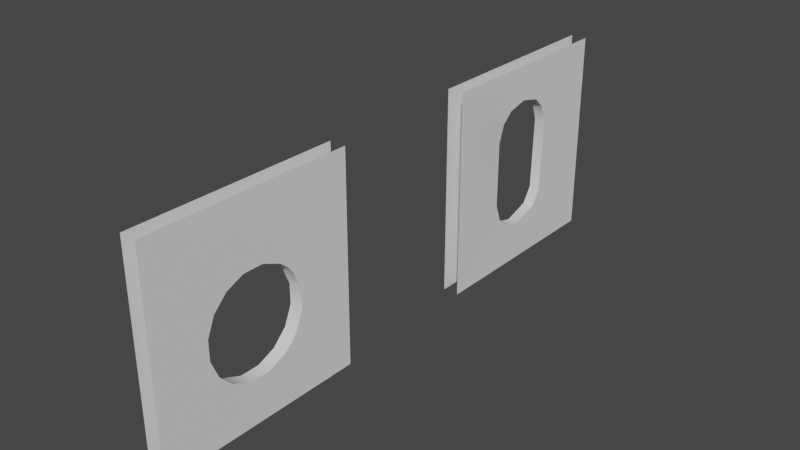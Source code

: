 # Source: Walls.blend  (saved by Blender 3.5.10; exported with 4.5.12 LTS)
import bpy
from mathutils import Matrix  # noqa: F401  (used for matrix-valued properties, if any)

bpy.ops.wm.read_factory_settings(use_empty=True)
scene = bpy.context.scene
scene.name = 'Scene'

# ---- collections
col_collection = bpy.data.collections.new('Collection'); scene.collection.children.link(col_collection)

# ---- world
world_world = bpy.data.worlds.new('World'); scene.world = world_world
world_world.use_nodes = True; world_world.node_tree.nodes.clear()
_N = world_world.node_tree.nodes; _L = world_world.node_tree.links
n0 = _N.new('ShaderNodeOutputWorld'); n0.name = 'World Output'; n0.location = (300, 300)
n1 = _N.new('ShaderNodeBackground'); n1.name = 'Background'; n1.location = (10, 300)
n1.inputs[0].default_value = (0.05088, 0.05088, 0.05088, 1.0)
_L.new(n1.outputs[0], n0.inputs[0])
n0.is_active_output = True
world_world.color = (0.05088, 0.05088, 0.05088)
world_world.use_sun_shadow = False
world_world.sun_shadow_jitter_overblur = 0.0

# ---- meshes
me_cube_001 = bpy.data.meshes.new('Cube.001')
me_cube_001.from_pydata([(-0.1264, 1.853, -1.69), (-0.1264, -1.496, -1.69), (-0.1264, -1.496, 1.66), (-0.1264, 1.853, 1.66), (0.1264, 1.853, 1.66), (0.1264, 1.853, -1.69), (0.1264, -1.496, -1.69), (0.1264, -1.496, 1.66), (-0.1264, -1.017, -1.211), (-0.08789, -0.1615, -1.002), (-0.1264, -0.8102, -0.8828), (-0.1264, -0.689, -1.004), (-0.1264, -1.017, 1.181), (-0.08789, -0.1615, 0.9725), (-0.1264, -0.689, 0.9741), (-0.1264, -0.8102, 0.8528), (-0.08789, 0.8069, 0.5201), (0.1264, -1.017, -1.211), (0.1264, -0.8102, -0.8828), (0.1264, -0.689, -1.004), (0.1264, -1.017, 1.181), (0.08789, -0.4492, 0.5201), (0.1264, -0.8102, 0.8528), (0.1264, -0.689, 0.9741), (0.08789, 0.5191, 0.9725), (-0.08789, -0.3456, -0.8395), (-0.08789, -0.3456, 0.8096), (-0.08789, 0.7693, -0.6927), (-0.08789, 0.7033, 0.8096), (0.08789, -0.3456, -0.8395), (0.08789, -0.3456, 0.8096), (0.08789, 0.7693, -0.6927), (0.08789, 0.6099, -0.9433), (0.08789, 0.7033, 0.8096), (-0.08789, 0.1788, -1.085), (-0.08789, 0.1788, 1.055), (-0.08789, -0.4492, -0.55), (-0.08789, -0.4492, 0.5201), (0.08789, -0.4492, -0.55), (-0.08789, 0.5191, 0.9725), (-0.08789, 0.6099, -0.9433), (0.08789, -0.1615, -1.002), (0.08789, 0.8069, 0.5201), (0.08789, -0.1615, 0.9725), (0.08789, 0.1788, -1.085), (0.08789, 0.1788, 1.055), (-0.08789, -0.4492, -0.55), (-0.08789, -0.4492, 0.5201), (-0.08789, 0.7693, -0.6927), (-0.08789, 0.6099, -0.9433), (-0.08789, 0.6099, -0.9433), (0.08789, 0.7693, -0.6927), (0.08789, 0.8069, 0.5201), (-0.08789, 0.1788, -1.085), (0.08789, 0.1788, 1.055), (0.08789, -0.1615, 0.9725), (-0.08789, -0.3456, -0.8395), (0.08789, -0.3456, 0.8096), (0.08789, -0.4492, 0.5201), (0.08789, -0.3456, -0.8395), (0.08789, -0.4492, -0.55), (-0.08789, -0.3456, 0.8096), (-0.08789, -0.1615, 0.9725), (-0.08789, 0.1788, 1.055), (-0.08789, 0.7033, 0.8096), (-0.08789, 0.8069, 0.5201), (0.08789, -0.1615, -1.002), (0.08789, 0.6099, -0.9433), (0.08789, 0.6099, -0.9433), (0.08789, 0.1788, -1.085), (0.08789, 0.7033, 0.8096), (0.08789, 0.5191, 0.9725), (-0.08789, -0.1615, -1.002), (-0.08789, 0.5191, 0.9725)], [], [(12, 15, 47, 46, 10, 8, 1, 2), (17, 18, 60, 58, 22, 20, 7, 6), (38, 59, 56, 36), (12, 14, 62, 26, 47, 15), (41, 9, 56, 59), (20, 22, 58, 30, 55, 23), (52, 65, 27, 51), (42, 31, 67, 69, 66, 19, 17, 6, 5, 4, 7, 20, 23, 55, 54, 71, 33), (16, 28, 73, 63, 62, 14, 12, 2, 3, 0, 1, 8, 11, 72, 53, 49, 48), (66, 29, 60, 18, 17, 19), (8, 10, 46, 25, 72, 11), (68, 50, 34, 44), (32, 51, 27, 40), (70, 24, 39, 64), (45, 43, 13, 35), (41, 44, 34, 9), (43, 57, 61, 13), (57, 21, 37, 61), (21, 38, 36, 37), (52, 70, 64, 65), (24, 45, 35, 39)])
me_cube_001.polygons.foreach_set('use_smooth', [True] * 21)
_uv = me_cube_001.uv_layers.new(name='UVMap')
_uv.uv.foreach_set('vector', [0.5893, 0.03573, 0.5648, 0.05117, 0.5365, 0.05757, 0.4635, 0.05757, 0.4352, 0.05117, 0.4107, 0.03573, 0.375, 0.0, 0.625, 0.0, 0.4107, 0.7143, 0.4352, 0.6988, 0.4635, 0.6924, 0.5365, 0.6924, 0.5648, 0.6988, 0.5893, 0.7143, 0.625, 0.75, 0.375, 0.75, 0.4635, 0.6924, 0.4437, 0.6813, 0.4437, 0.0687, 0.4635, 0.05757, 0.5893, 0.03573, 0.5738, 0.06022, 0.5674, 0.08847, 0.5563, 0.0687, 0.5365, 0.05757, 0.5648, 0.05117, 0.4326, 0.6615, 0.4326, 0.08847, 0.4437, 0.0687, 0.4437, 0.6813, 0.5893, 0.7143, 0.5648, 0.6988, 0.5365, 0.6924, 0.5563, 0.6813, 0.5674, 0.6615, 0.5738, 0.6898, 0.5365, 0.5576, 0.5365, 0.1924, 0.4537, 0.1884, 0.4537, 0.5616, 0.5365, 0.5576, 0.4537, 0.5616, 0.4366, 0.5787, 0.4346, 0.625, 0.4326, 0.6615, 0.4262, 0.6898, 0.4107, 0.7143, 0.375, 0.75, 0.375, 0.5, 0.625, 0.5, 0.625, 0.75, 0.5893, 0.7143, 0.5738, 0.6898, 0.5674, 0.6615, 0.5654, 0.625, 0.5674, 0.5885, 0.5563, 0.5687, 0.5365, 0.1924, 0.5563, 0.1813, 0.5674, 0.1615, 0.5654, 0.125, 0.5674, 0.08847, 0.5738, 0.06022, 0.5893, 0.03573, 0.625, 0.0, 0.625, 0.25, 0.375, 0.25, 0.375, 0.0, 0.4107, 0.03573, 0.4262, 0.06022, 0.4326, 0.08847, 0.4346, 0.125, 0.4366, 0.1713, 0.4537, 0.1884, 0.4326, 0.6615, 0.4437, 0.6813, 0.4635, 0.6924, 0.4352, 0.6988, 0.4107, 0.7143, 0.4262, 0.6898, 0.4107, 0.03573, 0.4352, 0.05117, 0.4635, 0.05757, 0.4437, 0.0687, 0.4326, 0.08847, 0.4262, 0.06022, 0.4366, 0.5787, 0.4366, 0.1713, 0.4346, 0.125, 0.4346, 0.625, 0.4366, 0.5787, 0.4537, 0.5616, 0.4537, 0.1884, 0.4366, 0.1713, 0.5563, 0.5687, 0.5674, 0.5885, 0.5674, 0.1615, 0.5563, 0.1813, 0.5654, 0.625, 0.5674, 0.6615, 0.5674, 0.08847, 0.5654, 0.125, 0.4326, 0.6615, 0.4346, 0.625, 0.4346, 0.125, 0.4326, 0.08847, 0.5674, 0.6615, 0.5563, 0.6813, 0.5563, 0.0687, 0.5674, 0.08847, 0.5563, 0.6813, 0.5365, 0.6924, 0.5365, 0.05757, 0.5563, 0.0687, 0.5365, 0.6924, 0.4635, 0.6924, 0.4635, 0.05757, 0.5365, 0.05757, 0.5365, 0.5576, 0.5563, 0.5687, 0.5563, 0.1813, 0.5365, 0.1924, 0.5674, 0.5885, 0.5654, 0.625, 0.5654, 0.125, 0.5674, 0.1615])
me_cube_001.update()
me_cube_005 = bpy.data.meshes.new('Cube.005')
me_cube_005.from_pydata([(-0.1278, -1.702, -1.456), (-0.1278, -1.702, 1.891), (-0.1278, 1.645, -1.456), (-0.1278, 1.645, 1.891), (0.1278, -1.702, -1.456), (0.1278, -1.702, 1.891), (0.1278, 1.645, -1.456), (0.1278, 1.645, 1.891), (-0.1035, -0.8231, -0.1504), (-0.1035, -0.8231, 0.1657), (-0.1035, -0.7022, -0.4424), (-0.1035, -0.7022, 0.4577), (-0.1035, -0.6014, -0.5651), (-0.1035, -0.4787, 0.6812), (-0.1035, -0.1867, 0.8021), (-0.1035, 0.1294, 0.8021), (-0.1035, 0.4214, 0.6812), (-0.1035, -0.4787, -0.6659), (-0.1035, -0.1867, -0.7868), (-0.1035, 0.1294, -0.7868), (-0.1035, 0.4214, -0.6659), (-0.1035, 0.6449, -0.4424), (-0.1035, 0.6449, 0.4577), (-0.1035, 0.7658, -0.1504), (-0.1035, 0.7658, 0.1657), (-0.1035, 0.5441, -0.5651), (0.1035, -0.4787, 0.6812), (0.1035, -0.1867, 0.8021), (0.1035, 0.1294, 0.8021), (0.1035, 0.4214, 0.6812), (0.1035, 0.6449, -0.4424), (0.1035, 0.6449, 0.4577), (0.1035, 0.7658, -0.1504), (0.1035, 0.7658, 0.1657), (0.1035, 0.5441, 0.5804), (0.1035, 0.5441, -0.5651), (0.1035, -0.8231, 0.1657), (0.1035, -0.8231, -0.1504), (0.1035, -0.7022, -0.4424), (0.1035, -0.7022, 0.4577), (0.1035, -0.4787, -0.6659), (0.1035, -0.1867, -0.7868), (0.1035, 0.1294, -0.7868), (0.1035, 0.4214, -0.6659), (-0.1035, -0.8231, -0.1504), (-0.1035, -0.8231, 0.1657), (-0.1035, -0.7022, -0.4424), (-0.1035, -0.6014, -0.5651), (-0.1035, 0.4214, 0.6812), (-0.1035, 0.1294, 0.8021), (-0.1035, -0.4787, -0.6659), (-0.1035, 0.6449, 0.4577), (-0.1035, 0.7658, -0.1504), (-0.1035, 0.7658, 0.1657), (0.1035, 0.7658, -0.1504), (0.1035, 0.7658, 0.1657), (0.1035, -0.8231, 0.1657), (0.1035, -0.8231, -0.1504), (0.1035, -0.4787, 0.6812), (0.1035, -0.7022, 0.4577), (0.1035, -0.7022, -0.4424), (0.1035, -0.4787, -0.6659), (0.1035, 0.5441, -0.5651), (0.1035, 0.4214, -0.6659), (0.1035, 0.1294, 0.8021), (0.1035, -0.1867, 0.8021), (0.1035, 0.4214, 0.6812), (-0.1035, -0.1867, -0.7868), (0.1035, -0.1867, -0.7868), (0.1035, 0.1294, -0.7868), (-0.1035, 0.1294, -0.7868), (0.1035, 0.5441, 0.5804), (-0.1035, 0.4214, -0.6659), (0.1035, 0.6449, -0.4424), (-0.1035, -0.7022, 0.4577), (0.1035, 0.6449, 0.4577), (-0.1035, 0.5441, -0.5651), (-0.1035, 0.6449, -0.4424), (-0.1035, -0.4787, 0.6812), (-0.1035, -0.1867, 0.8021)], [], [(47, 0, 1, 3, 2, 76, 21, 52, 53, 51, 48, 49, 14, 13, 11, 45, 44, 46), (76, 2, 0, 47, 17, 67, 70, 20), (6, 7, 71, 31, 55, 54, 30, 62), (71, 7, 5, 4, 6, 62, 43, 69, 68, 40, 60, 57, 56, 59, 58, 65, 28, 29), (9, 36, 37, 8), (16, 66, 64, 15), (18, 41, 42, 19), (25, 72, 63, 35, 73, 77), (8, 37, 38, 10), (24, 23, 32, 33), (15, 64, 27, 79), (79, 27, 26, 78), (24, 33, 75, 22), (77, 73, 32, 23), (50, 61, 41, 18), (10, 38, 61, 50, 12), (16, 22, 75, 34, 66), (74, 39, 36, 9), (19, 42, 63, 72), (78, 26, 39, 74)])
me_cube_005.polygons.foreach_set('use_smooth', [True] * 20)
me_cube_005.polygons.foreach_set('material_index', [0, 0, 0, 0, 2, 2, 2, 2, 2, 2, 2, 2, 2, 2, 2, 2, 2, 2, 2, 2])
_uv = me_cube_005.uv_layers.new(name='UVMap')
_uv.uv.foreach_set('vector', [0.4472, 0.07217, 0.375, 0.0, 0.625, 0.0, 0.625, 0.25, 0.375, 0.25, 0.4472, 0.1778, 0.4585, 0.1871, 0.4854, 0.1983, 0.5146, 0.1983, 0.5415, 0.1871, 0.5621, 0.1665, 0.5733, 0.1396, 0.5733, 0.1104, 0.5621, 0.08349, 0.5415, 0.06288, 0.5146, 0.05173, 0.4854, 0.05173, 0.4585, 0.06288, 0.4472, 0.1778, 0.375, 0.25, 0.375, 0.0, 0.4472, 0.07217, 0.4379, 0.08349, 0.4267, 0.1104, 0.4267, 0.1396, 0.4379, 0.1665, 0.375, 0.5, 0.625, 0.5, 0.5528, 0.5722, 0.5415, 0.5629, 0.5146, 0.5517, 0.4854, 0.5517, 0.4585, 0.5629, 0.4472, 0.5722, 0.5528, 0.5722, 0.625, 0.5, 0.625, 0.75, 0.375, 0.75, 0.375, 0.5, 0.4472, 0.5722, 0.4379, 0.5835, 0.4267, 0.6104, 0.4267, 0.6396, 0.4379, 0.6665, 0.4585, 0.6871, 0.4854, 0.6983, 0.5146, 0.6983, 0.5415, 0.6871, 0.5621, 0.6665, 0.5733, 0.6396, 0.5733, 0.6104, 0.5621, 0.5835, 0.4688, 0.7181, 0.4688, 0.7819, 0.5312, 0.7819, 0.5312, 0.7181, 0.1562, 0.7181, 0.1562, 0.7819, 0.2188, 0.7819, 0.2188, 0.7181, 0.7188, 0.7181, 0.7188, 0.7819, 0.7812, 0.7819, 0.7812, 0.7181, 0.875, 0.7181, 0.8438, 0.7181, 0.8438, 0.7819, 0.875, 0.7819, 0.9062, 0.7819, 0.9062, 0.7181, 0.5312, 0.7181, 0.5312, 0.7819, 0.5938, 0.7819, 0.5938, 0.7181, 0.03125, 0.7181, 0.9688, 0.7181, 0.9688, 0.7819, 0.03125, 0.7819, 0.2188, 0.7181, 0.2188, 0.7819, 0.2812, 0.7819, 0.2812, 0.7181, 0.2812, 0.7181, 0.2812, 0.7819, 0.3438, 0.7819, 0.3438, 0.7181, 0.03125, 0.7181, 0.03125, 0.7819, 0.09375, 0.7819, 0.09375, 0.7181, 0.9062, 0.7181, 0.9062, 0.7819, 0.9688, 0.7819, 0.9688, 0.7181, 0.6562, 0.7181, 0.6562, 0.7819, 0.7188, 0.7819, 0.7188, 0.7181, 0.5938, 0.7181, 0.5938, 0.7819, 0.6562, 0.7819, 0.6562, 0.7181, 0.625, 0.7181, 0.1562, 0.7181, 0.09375, 0.7181, 0.09375, 0.7819, 0.125, 0.7819, 0.1562, 0.7819, 0.4062, 0.7181, 0.4062, 0.7819, 0.4688, 0.7819, 0.4688, 0.7181, 0.7812, 0.7181, 0.7812, 0.7819, 0.8438, 0.7819, 0.8438, 0.7181, 0.3438, 0.7181, 0.3438, 0.7819, 0.4062, 0.7819, 0.4062, 0.7181])
me_cube_005.update()

# ---- objects
ob_cube = bpy.data.objects.new('Cube', me_cube_001)
ob_cube_001 = bpy.data.objects.new('Cube.001', me_cube_005)

# ---- transforms, parenting, visibility, modifiers, constraints
ob_cube.location = (-0.007727, 2.782, 1.69)
ob_cube_001.location = (-0.00636, -2.857, 1.458)

# ---- collection membership
col_collection.objects.link(ob_cube)
col_collection.objects.link(ob_cube_001)

# ---- scene / render settings (as saved in the file)
scene.frame_start = 1; scene.frame_end = 250; scene.frame_set(1)
scene.render.engine = 'BLENDER_EEVEE_NEXT'
scene.cycles.sampling_pattern = 'TABULATED_SOBOL'
scene.view_settings.view_transform = 'Filmic'
bpy.context.view_layer.update()

# ---- added for rendering (the .blend has no active camera and no usable light): camera, sun
cam_auto = bpy.data.cameras.new('AutoCamera')
cam_auto.lens = 50.0
cam_auto.sensor_width = 36.0
cam_auto.clip_end = 1000.0
ob_auto_camera = bpy.data.objects.new('AutoCamera', cam_auto)
scene.collection.objects.link(ob_auto_camera)
ob_auto_camera.location = (9.0506, -10.8301, 8.92109)
ob_auto_camera.rotation_euler = (1.09748, -7.21219e-08, 0.694738)
scene.camera = ob_auto_camera
light_auto_sun = bpy.data.lights.new('AutoSun', 'SUN')
light_auto_sun.energy = 3.0
light_auto_sun.angle = 0.0523599
ob_auto_sun = bpy.data.objects.new('AutoSun', light_auto_sun)
scene.collection.objects.link(ob_auto_sun)
ob_auto_sun.rotation_euler = (0.872665, 0.174533, 0.523599)
bpy.context.view_layer.update()
